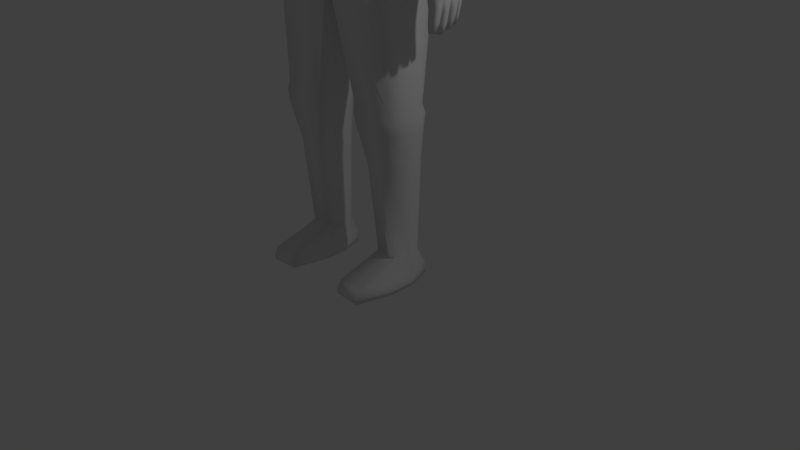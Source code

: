 # Source: PlayerBody-1_save1.blend  (saved by Blender 2.72.0; exported with 4.5.12 LTS)
import bpy
from mathutils import Matrix  # noqa: F401  (used for matrix-valued properties, if any)

bpy.ops.wm.read_factory_settings(use_empty=True)
scene = bpy.context.scene
scene.name = 'Scene'

# ---- collections
col_collection_1 = bpy.data.collections.new('Collection 1'); scene.collection.children.link(col_collection_1)

# ---- world
world_world = bpy.data.worlds.new('World'); scene.world = world_world
world_world.color = (0.05088, 0.05088, 0.05088)
world_world.use_sun_shadow = False
world_world.sun_shadow_jitter_overblur = 0.0
world_world.cycles.sampling_method = 'MANUAL'
world_world.cycles.sample_map_resolution = 256

# ---- cameras
cam_camera = bpy.data.cameras.new('Camera')
cam_camera.clip_end = 100.0
cam_camera.lens = 35.0
cam_camera.sensor_width = 32.0
cam_camera.sensor_height = 18.0
cam_camera.ortho_scale = 7.314
cam_camera.dof.focus_distance = 0.0
cam_camera.dof.aperture_fstop = 128.0

# ---- lights
light_lamp = bpy.data.lights.new('Lamp', 'POINT')
light_lamp.transmission_factor = 0.0
light_lamp.cutoff_distance = 30.0
light_lamp.energy = 100.0
light_lamp.shadow_buffer_clip_start = 1.001
light_lamp.shadow_soft_size = 0.1
light_lamp.shadow_maximum_resolution = 0.006
light_lamp.use_absolute_resolution = True
light_lamp.cycles.use_multiple_importance_sampling = False

# ---- meshes
me_cube_001 = bpy.data.meshes.new('Cube.001')
me_cube_001.from_pydata([(0.4332, -0.7134, 8.556), (0.4325, -0.7321, 8.255), (0.4239, -0.7167, 7.949), (0.1462, -0.7355, 8.579), (0.151, -0.7576, 8.273), (0.151, -0.7576, 7.966), (0.1462, -0.7355, 7.66), (-0.1462, -0.7355, 8.579), (-0.151, -0.7576, 8.273), (-0.151, -0.7576, 7.966), (-0.1462, -0.7355, 7.66), (-0.1462, 0.7106, 8.579), (-0.151, 0.7327, 8.273), (-0.151, 0.7327, 7.966), (0.1462, 0.7106, 8.579), (0.151, 0.7327, 8.273), (0.151, 0.7327, 7.966), (0.4332, 0.6884, 8.57), (0.4454, 0.7071, 8.27), (0.4454, 0.6907, 7.943), (0.7446, 0.3878, 8.488), (0.7094, 0.3991, 8.189), (0.6542, 0.3991, 7.893), (0.5687, 0.3355, 7.601), (0.7699, 0.1226, 8.493), (0.7372, 0.127, 8.187), (0.6808, 0.127, 7.885), (0.601, 0.1226, 7.587), (0.7699, -0.1476, 8.493), (0.7372, -0.152, 8.187), (0.6808, -0.152, 7.885), (0.601, -0.1476, 7.587), (0.7446, -0.4128, 8.488), (0.7094, -0.424, 8.189), (0.6542, -0.424, 7.893), (0.5791, -0.4128, 7.601), (0.4332, 0.381, 8.922), (0.4454, 0.1187, 8.943), (0.4454, -0.1436, 8.943), (0.4332, -0.4059, 8.922), (0.1462, 0.3893, 8.947), (0.151, 0.1215, 8.972), (0.151, -0.1464, 8.972), (0.1462, -0.4143, 8.947), (-0.1462, 0.3893, 8.947), (-0.151, 0.1215, 8.972), (-0.151, -0.1464, 8.972), (-0.1462, -0.4143, 8.947), (0.3546, -0.6686, 7.5), (0.3239, -0.5256, 7.383), (0.488, -0.5262, 7.474), (0.5553, -0.5256, 8.87), (0.5703, -0.6686, 8.656), (0.722, -0.5262, 8.63), (0.5703, 0.6436, 8.656), (0.5553, 0.5006, 8.87), (0.722, 0.5013, 8.63), (0.4015, -0.6901, 7.643), (0.5565, -0.5446, 7.617), (0.4708, -0.7059, 7.929), (0.6271, -0.5592, 7.902), (0.5244, -0.7059, 8.216), (0.6808, -0.5592, 8.189), (0.7176, -0.5446, 8.48), (0.5625, -0.6901, 8.507), (0.4178, -0.6897, 8.727), (0.4178, -0.5435, 8.895), (0.14, -0.7068, 8.744), (0.14, -0.5585, 8.914), (-0.14, -0.7068, 8.744), (-0.14, -0.5585, 8.914), (-0.14, -0.7068, 7.495), (-0.14, -0.5585, 7.369), (0.14, -0.7068, 7.495), (0.14, -0.5585, 7.369), (-0.14, 0.6819, 8.744), (-0.14, 0.5335, 8.914), (0.14, 0.6819, 8.744), (0.14, 0.5335, 8.914), (0.4178, 0.5186, 8.895), (0.4178, 0.6647, 8.727), (0.5625, 0.6651, 8.507), (0.7176, 0.5196, 8.48), (0.5244, 0.681, 8.245), (0.6808, 0.5342, 8.189), (0.4931, 0.6742, 7.93), (0.6271, 0.5342, 7.902), (0.7483, 0.3736, 8.647), (0.5752, 0.3706, 8.895), (0.7697, 0.1169, 8.661), (0.591, 0.1152, 8.913), (0.7697, -0.1418, 8.661), (0.591, -0.1401, 8.913), (0.5752, -0.3955, 8.895), (0.7483, -0.3986, 8.647), (0.525, -0.3986, 7.45), (0.3389, -0.3955, 7.355), (0.5401, -0.1418, 7.454), (0.3512, -0.1404, 7.364), (0.5401, 0.1169, 7.471), (-0.151, 0.6298, 7.736), (-0.151, 0.436, 7.538), (0.151, 0.6298, 7.736), (0.151, 0.436, 7.538), (0.4361, 0.6059, 7.739), (0.4125, 0.4168, 7.555), (0.3811, 0.1192, 7.396), (-0.4332, -0.7134, 8.556), (-0.4325, -0.7321, 8.255), (-0.4239, -0.7167, 7.949), (-0.4332, 0.6884, 8.57), (-0.4454, 0.7071, 8.27), (-0.4454, 0.6907, 7.943), (-0.7446, 0.3878, 8.488), (-0.7094, 0.3991, 8.189), (-0.6542, 0.3991, 7.893), (-0.5687, 0.3355, 7.601), (-0.7699, 0.1226, 8.493), (-0.7372, 0.127, 8.187), (-0.6808, 0.127, 7.885), (-0.601, 0.1226, 7.587), (-0.7699, -0.1476, 8.493), (-0.7372, -0.152, 8.187), (-0.6808, -0.152, 7.885), (-0.601, -0.1476, 7.587), (-0.7446, -0.4128, 8.488), (-0.7094, -0.424, 8.189), (-0.6542, -0.424, 7.893), (-0.5791, -0.4128, 7.601), (-0.4332, 0.381, 8.922), (-0.4454, 0.1187, 8.943), (-0.4454, -0.1436, 8.943), (-0.4332, -0.4059, 8.922), (-0.3546, -0.6686, 7.5), (-0.3239, -0.5256, 7.383), (-0.488, -0.5262, 7.474), (-0.5553, -0.5256, 8.87), (-0.5703, -0.6686, 8.656), (-0.722, -0.5262, 8.63), (-0.5703, 0.6436, 8.656), (-0.5553, 0.5006, 8.87), (-0.722, 0.5013, 8.63), (-0.4015, -0.6901, 7.643), (-0.5565, -0.5446, 7.617), (-0.4708, -0.7059, 7.929), (-0.6271, -0.5592, 7.902), (-0.5244, -0.7059, 8.216), (-0.6808, -0.5592, 8.189), (-0.7176, -0.5446, 8.48), (-0.5625, -0.6901, 8.507), (-0.4178, -0.6897, 8.727), (-0.4178, -0.5435, 8.895), (-0.4178, 0.5186, 8.895), (-0.4178, 0.6647, 8.727), (-0.5625, 0.6651, 8.507), (-0.7176, 0.5196, 8.48), (-0.5244, 0.681, 8.245), (-0.6808, 0.5342, 8.189), (-0.4931, 0.6742, 7.93), (-0.6271, 0.5342, 7.902), (-0.7483, 0.3736, 8.647), (-0.5752, 0.3706, 8.895), (-0.7697, 0.1169, 8.661), (-0.591, 0.1152, 8.913), (-0.7697, -0.1418, 8.661), (-0.591, -0.1401, 8.913), (-0.5752, -0.3955, 8.895), (-0.7483, -0.3986, 8.647), (-0.525, -0.3986, 7.45), (-0.3389, -0.3955, 7.355), (-0.5401, -0.1418, 7.454), (-0.3512, -0.1404, 7.364), (-0.5401, 0.1169, 7.471), (-0.4361, 0.6059, 7.739), (-0.4125, 0.4168, 7.555), (-0.3811, 0.1192, 7.396), (0.04147, -0.4497, 7.352), (0.2864, -0.201, 7.354), (0.3285, -0.392, 7.354), (0.1519, -0.4973, 7.359), (0.2131, -0.3768, 7.353), (0.2881, -0.09438, 7.355), (0.05071, 0.1543, 7.358), (0.1511, 0.1294, 7.375), (0.2913, -0.07166, 7.355), (0.2201, 0.0815, 7.357), (-0.2864, -0.201, 7.354), (-0.04147, -0.4497, 7.352), (-0.1519, -0.4973, 7.359), (-0.3285, -0.392, 7.354), (-0.2131, -0.3768, 7.353), (-0.05071, 0.1543, 7.358), (-0.2881, -0.09438, 7.355), (-0.2913, -0.07166, 7.355), (-0.151, 0.1294, 7.375), (-0.2201, 0.0815, 7.357), (0.3408, -0.2191, 7.033), (0.04934, -0.5048, 7.031), (0.2536, -0.4211, 7.031), (0.06034, 0.189, 7.036), (0.3427, -0.09669, 7.034), (0.2619, 0.1053, 7.036), (-0.04934, -0.5048, 7.031), (-0.3408, -0.2191, 7.033), (-0.2536, -0.4211, 7.031), (-0.3427, -0.09669, 7.034), (-0.06034, 0.189, 7.036), (-0.2619, 0.1053, 7.036), (-0.9912, -0.3987, 6.036), (-0.9912, 0.06369, 6.036), (-1.111, -0.5743, 6.138), (-1.166, -0.5878, 6.467), (-1.166, 0.3151, 6.467), (-1.111, 0.3177, 6.138), (-1.02, -0.07523, 6.006), (-1.02, -0.199, 6.006), (-0.7969, 0.3979, 6.778), (-0.8043, 0.2789, 5.583), (-0.7969, -0.6721, 6.778), (-0.8043, -0.5531, 5.583), (-0.8315, 0.4315, 6.362), (-0.8315, 0.4315, 5.946), (-0.4657, -0.3282, 0.3555), (-0.7505, -0.3328, 0.3555), (-0.7514, 0.05236, 0.3555), (-0.4764, 0.04699, 0.3555), (-0.8315, -0.7057, 6.362), (-0.8315, -0.6464, 5.769), (-0.8296, -0.282, 5.509), (-0.3885, -0.09639, 0.3555), (-0.8296, 0.007836, 5.509), (-0.3885, -0.1514, 0.3555), (-0.8441, -0.08932, 0.3555), (-0.6863, -0.3235, 7.009), (-0.8441, -0.1585, 0.3555), (-0.6863, 0.0493, 7.009), (-0.8808, 0.03245, 1.971), (-0.6136, 0.149, 4.497), (-0.6136, -0.5797, 4.497), (-0.8808, -0.5117, 1.971), (-0.6961, -0.2685, 4.423), (-0.9275, -0.2517, 1.943), (-0.6961, -0.05273, 4.423), (-0.9275, -0.08086, 1.943), (-0.3337, 0.02599, 1.995), (-0.7104, 0.2999, 4.246), (-0.7104, -0.5786, 4.246), (-0.3337, -0.5053, 1.995), (-0.7823, -0.3061, 4.246), (-0.3039, -0.2434, 1.972), (-0.7823, -0.01478, 4.246), (-0.3039, -0.08911, 1.972), (-0.2861, -0.08004, 2.131), (-0.1335, 0.3881, 3.804), (-0.159, -0.6554, 3.742), (-0.2861, -0.2525, 2.131), (-0.3089, -0.5096, 2.139), (-0.3089, 0.0303, 2.139), (-0.9267, -0.07083, 2.099), (-0.02237, 0.1666, 3.523), (-0.02237, -0.5597, 3.523), (-0.9267, -0.2617, 2.099), (-0.0246, -0.2533, 3.523), (-0.9025, -0.5163, 2.115), (-0.0246, -0.06762, 3.523), (-0.9025, 0.03704, 2.115), (-0.8712, 0.01974, 2.232), (-0.8712, -0.499, 2.232), (-0.9159, -0.2464, 2.233), (-0.9159, -0.08613, 2.233), (-0.3097, 0.01368, 2.253), (-0.3097, -0.493, 2.253), (-0.2798, -0.2386, 2.261), (-0.2798, -0.09387, 2.261), (-2.132e-14, -0.6234, 4.49), (-2.132e-14, -0.6905, 5.624), (-2.132e-14, -0.766, 5.786), (-2.132e-14, -0.7622, 6.368), (-2.132e-14, -0.7057, 6.812), (-2.132e-14, -0.5238, 7.016), (-2.132e-14, 0.227, 7.033), (-2.132e-14, 0.4329, 6.811), (-2.132e-14, 0.4881, 6.365), (-2.132e-14, 0.4915, 5.939), (-2.132e-14, 0.3945, 5.581), (-2.132e-14, 0.1927, 4.489), (2.132e-14, 0.3207, 4.228), (-0.7929, 0.3662, 3.798), (-2.132e-14, 0.1698, 3.523), (2.132e-14, -0.6416, 4.228), (-2.132e-14, -0.6595, 3.734), (-2.132e-14, -0.5629, 3.523), (-2.132e-14, -0.2533, 3.523), (-2.132e-14, -0.06754, 3.523), (-0.8856, -0.2478, 1.496), (-0.8856, -0.07511, 1.496), (-0.348, -0.2394, 1.496), (-0.348, -0.08345, 1.496), (-0.4517, 0.08573, 1.496), (-0.7762, 0.09207, 1.496), (-0.7751, -0.4367, 1.496), (-0.4391, -0.4313, 1.496), (-2.132e-14, 0.3801, 3.804), (-0.7988, 0.254, 3.53), (-0.7907, -0.5786, 3.656), (-0.1779, -0.6422, 3.547), (-0.8597, -0.02309, 3.654), (-0.8597, -0.2978, 3.654), (-0.8612, -0.01965, 3.899), (-0.8612, -0.3012, 3.899), (-0.7879, -0.5786, 3.9), (-1.483, -0.4049, 5.359), (-1.483, 0.1195, 5.359), (-1.186, -0.4666, 5.288), (-1.304, -0.4666, 5.316), (-1.525, -0.2031, 5.369), (-1.525, -0.07229, 5.369), (-1.304, 0.1843, 5.316), (-1.186, 0.1852, 5.288), (-1.312, -0.4719, 5.149), (-1.197, -0.4719, 5.149), (-1.486, 0.1233, 5.149), (-1.486, -0.4092, 5.149), (-1.101, -0.3357, 5.27), (-1.101, 0.07525, 5.27), (-1.102, -0.2074, 5.27), (-1.102, -0.06799, 5.27), (-1.211, -0.5857, 6.554), (-1.196, 0.3102, 6.536), (-1.371, -0.2125, 6.618), (-1.087, -0.271, 6.874), (-1.289, -0.2314, 6.8), (-1.087, -0.003332, 6.874), (-1.371, -0.0621, 6.618), (-1.289, -0.04303, 6.8), (-1.489, -0.4118, 5.218), (-1.493, 0.1383, 5.218), (-1.183, -0.4684, 5.218), (-1.304, -0.4684, 5.218), (-1.533, -0.2012, 5.218), (-1.533, -0.07099, 5.218), (-1.322, 0.2078, 5.218), (-1.2, 0.2087, 5.218), (-1.358, -0.2868, 3.995), (-1.358, 0.004867, 3.995), (-1.22, -0.3211, 3.995), (-1.275, -0.3211, 3.995), (-1.113, -0.3505, 5.22), (-1.113, 0.09073, 5.22), (-1.114, -0.2127, 5.22), (-1.114, -0.06307, 5.22), (-1.528, -0.2043, 5.149), (-1.528, -0.07148, 5.149), (-1.312, 0.1891, 5.149), (-1.197, 0.19, 5.149), (-1.114, -0.339, 5.151), (-1.114, 0.07836, 5.151), (-1.114, -0.2087, 5.151), (-1.114, -0.06711, 5.151), (-1.378, -0.1746, 3.995), (-1.378, -0.1018, 3.995), (-1.275, 0.04088, 3.995), (-1.22, 0.04136, 3.995), (-1.443, -0.2443, 3.537), (-1.304, -0.3528, 3.537), (-1.412, 0.06092, 3.537), (-1.412, -0.3447, 3.537), (-1.18, -0.2483, 3.996), (-1.18, -0.01977, 3.996), (-1.18, -0.177, 3.996), (-1.18, -0.09943, 3.996), (0.9912, -0.3987, 6.036), (0.9912, 0.06369, 6.036), (1.111, -0.5743, 6.138), (1.166, -0.5878, 6.467), (1.166, 0.3151, 6.467), (1.111, 0.3177, 6.138), (1.02, -0.07523, 6.006), (1.02, -0.199, 6.006), (0.7969, 0.3979, 6.778), (0.8043, 0.2789, 5.583), (0.7969, -0.6721, 6.778), (0.8043, -0.5531, 5.583), (0.8315, 0.4315, 6.362), (0.8315, 0.4315, 5.946), (0.8315, -0.7057, 6.362), (0.8315, -0.6464, 5.769), (0.8296, -0.282, 5.509), (0.8296, 0.007836, 5.509), (0.6863, -0.3235, 7.009), (0.6863, 0.0493, 7.009), (0.8809, 0.03245, 1.971), (0.6136, 0.149, 4.497), (0.6136, -0.5797, 4.497), (0.8809, -0.5117, 1.971), (0.6961, -0.2685, 4.423), (0.9275, -0.2517, 1.943), (0.6961, -0.05273, 4.423), (0.9275, -0.08086, 1.943), (0.3338, 0.02599, 1.995), (0.7104, 0.2999, 4.246), (0.7104, -0.5786, 4.246), (0.3338, -0.5053, 1.995), (0.7823, -0.3061, 4.246), (0.304, -0.2434, 1.972), (0.7823, -0.01478, 4.246), (0.304, -0.08911, 1.972), (0.2861, -0.08004, 2.131), (0.1336, 0.3881, 3.804), (0.159, -0.6554, 3.742), (0.2861, -0.2525, 2.131), (0.3089, -0.5096, 2.139), (0.3089, 0.0303, 2.139), (0.9268, -0.07083, 2.099), (0.02243, 0.1666, 3.523), (0.02243, -0.5597, 3.523), (0.9268, -0.2617, 2.099), (0.02466, -0.2533, 3.523), (0.9026, -0.5163, 2.115), (0.02466, -0.06762, 3.523), (0.9026, 0.03704, 2.115), (0.8713, 0.01974, 2.232), (0.8713, -0.499, 2.232), (0.916, -0.2464, 2.233), (0.916, -0.08613, 2.233), (0.3097, 0.01368, 2.253), (0.3097, -0.493, 2.253), (0.2799, -0.2386, 2.261), (0.2799, -0.09387, 2.261), (0.793, 0.3662, 3.798), (0.8857, -0.2478, 1.496), (0.8857, -0.07511, 1.496), (0.3481, -0.2394, 1.496), (0.3481, -0.08345, 1.496), (0.4518, 0.08573, 1.496), (0.7762, 0.09207, 1.496), (0.7752, -0.4367, 1.496), (0.4392, -0.4313, 1.496), (0.7988, 0.254, 3.53), (0.7908, -0.5786, 3.656), (0.1779, -0.6422, 3.547), (0.8597, -0.02309, 3.654), (0.8597, -0.2978, 3.654), (0.8613, -0.01965, 3.899), (0.8613, -0.3012, 3.899), (0.788, -0.5786, 3.9), (1.114, -0.06711, 5.151), (1.114, -0.2087, 5.151), (1.114, 0.07836, 5.151), (1.114, -0.339, 5.151), (1.197, 0.19, 5.149), (1.312, 0.1891, 5.149), (1.528, -0.07148, 5.149), (1.528, -0.2043, 5.149), (1.114, -0.06307, 5.22), (1.114, -0.2127, 5.22), (1.113, 0.09073, 5.22), (1.113, -0.3505, 5.22), (1.211, -0.5857, 6.554), (0.3442, 0.1431, 7.031), (1.196, 0.3102, 6.536), (0.3442, -0.4307, 7.023), (1.371, -0.2125, 6.618), (1.087, -0.271, 6.874), (1.289, -0.2314, 6.8), (1.087, -0.003332, 6.874), (1.371, -0.0621, 6.618), (1.289, -0.04303, 6.8), (1.275, -0.3211, 3.995), (1.22, -0.3211, 3.995), (1.2, 0.2087, 5.218), (1.322, 0.2078, 5.218), (1.533, -0.07099, 5.218), (1.533, -0.2012, 5.218), (1.304, -0.4684, 5.218), (1.183, -0.4684, 5.218), (1.493, 0.1383, 5.218), (1.489, -0.4118, 5.218), (1.102, -0.06799, 5.27), (1.102, -0.2074, 5.27), (1.101, 0.07525, 5.27), (1.101, -0.3357, 5.27), (1.486, -0.4092, 5.149), (1.486, 0.1233, 5.149), (1.197, -0.4719, 5.149), (1.312, -0.4719, 5.149), (1.186, 0.1852, 5.288), (1.304, 0.1843, 5.316), (1.525, -0.07229, 5.369), (1.525, -0.2031, 5.369), (1.304, -0.4666, 5.316), (1.186, -0.4666, 5.288), (1.483, 0.1195, 5.359), (1.483, -0.4049, 5.359), (-0.4244, -0.9058, 0.1569), (-0.7887, -0.9292, 0.1569), (-0.7898, 0.1426, 0.1569), (-0.4381, 0.1154, 0.1569), (-0.3257, -0.2178, 0.1569), (-0.3257, -0.4968, 0.1569), (-0.9085, -0.182, 0.1569), (-0.9085, -0.5326, 0.1569), (-0.4244, -0.9522, 0.05476), (-0.7887, -0.9756, 0.05476), (-0.7898, 0.1426, 0.05476), (-0.4381, 0.1154, 0.05476), (-0.3257, -0.2178, 0.05476), (-0.3257, -0.4968, 0.05476), (-0.9085, -0.182, 0.05476), (-0.9085, -0.5326, 0.05476), (-0.4244, -0.9522, 0.0), (-0.7887, -0.9756, 0.0), (-0.7898, 0.1426, 0.0), (-0.4381, 0.1154, 0.0), (-0.3257, -0.2178, 0.0), (-0.3257, -0.4968, 0.0), (-0.9085, -0.182, 0.0), (-0.9085, -0.5326, 0.0), (0.4658, -0.3282, 0.3555), (0.7505, -0.3328, 0.3555), (0.7514, 0.05236, 0.3555), (0.4765, 0.04699, 0.3555), (0.3886, -0.09639, 0.3555), (0.3886, -0.1514, 0.3555), (0.8442, -0.08932, 0.3555), (0.8442, -0.1585, 0.3555), (0.4245, -0.9058, 0.1569), (0.7887, -0.9292, 0.1569), (0.7899, 0.1426, 0.1569), (0.4382, 0.1154, 0.1569), (0.3257, -0.2178, 0.1569), (0.3257, -0.4968, 0.1569), (0.9086, -0.182, 0.1569), (0.9086, -0.5326, 0.1569), (0.4245, -0.9522, 0.05476), (0.7887, -0.9756, 0.05476), (0.7899, 0.1426, 0.05476), (0.4382, 0.1154, 0.05476), (0.3257, -0.2178, 0.05476), (0.3257, -0.4968, 0.05476), (0.9086, -0.182, 0.05476), (0.9086, -0.5326, 0.05476), (0.4245, -0.9522, 0.0), (0.7887, -0.9756, 0.0), (0.7899, 0.1426, 0.0), (0.4382, 0.1154, 0.0), (0.3257, -0.2178, 0.0), (0.3257, -0.4968, 0.0), (0.9086, -0.182, 0.0), (0.9086, -0.5326, 0.0), (-0.3442, -0.4301, 7.023), (-4.334e-13, -0.5068, 7.031), (-0.3442, 0.1445, 7.031), (-3.553e-14, 0.1918, 7.037), (-1.075, -0.5446, 6.803), (-1.149, -0.6033, 6.655), (-0.9893, -0.6395, 6.781), (-1.095, -0.5953, 6.751), (-1.272, -0.5701, 6.546), (-1.354, -0.4692, 6.556), (-1.346, -0.5214, 6.458), (-1.327, -0.5324, 6.545), (-1.238, -0.5853, 6.624), (-1.276, -0.5037, 6.732), (-1.264, -0.5612, 6.692), (-1.333, 0.1849, 6.542), (-1.247, 0.2913, 6.528), (-1.332, 0.25, 6.436), (-1.302, 0.249, 6.528), (-1.131, 0.326, 6.633), (-1.049, 0.2681, 6.794), (-0.8736, 0.3821, 6.776), (-1.068, 0.3183, 6.737), (-1.214, 0.3065, 6.601), (-1.251, 0.2215, 6.718), (-1.236, 0.2794, 6.674), (1.149, -0.6033, 6.655), (1.075, -0.5446, 6.803), (0.9233, -0.6507, 6.78), (1.095, -0.5953, 6.751), (1.354, -0.4692, 6.556), (1.272, -0.5701, 6.546), (1.327, -0.5324, 6.545), (1.276, -0.5037, 6.732), (1.238, -0.5853, 6.624), (1.264, -0.5612, 6.692), (1.247, 0.2913, 6.528), (1.333, 0.1849, 6.542), (1.302, 0.249, 6.528), (1.049, 0.2681, 6.794), (1.131, 0.326, 6.633), (0.9551, 0.3654, 6.773), (1.068, 0.3183, 6.737), (1.251, 0.2215, 6.718), (1.214, 0.3065, 6.601), (1.236, 0.2794, 6.674), (1.358, 0.004867, 3.995), (1.358, -0.2868, 3.995), (1.346, -0.5214, 6.458), (1.332, 0.25, 6.436), (-1.412, -0.3447, 3.778), (-1.412, 0.06092, 3.778), (-1.191, -0.3924, 3.778), (-1.279, -0.3924, 3.778), (-1.443, -0.1886, 3.778), (-1.443, -0.08746, 3.778), (-1.254, 0.111, 3.778), (-1.205, 0.04726, 3.865), (-1.299, -0.192, 3.778), (-1.191, -0.192, 3.778), (-1.275, -0.08414, 3.778), (-1.212, -0.08414, 3.801), (-1.128, -0.2912, 3.779), (-1.164, 0.002216, 3.867), (-1.128, -0.192, 3.779), (-1.153, -0.08414, 3.867), (-1.443, -0.03024, 3.537), (-1.303, 0.05935, 3.537), (-1.299, -0.2476, 3.537), (-1.299, -0.02692, 3.537), (-1.159, -0.389, 3.612), (-1.21, -0.3775, 3.612), (-1.198, -0.2672, 3.612), (-1.135, -0.2814, 3.612), (-1.111, -0.3429, 3.613), (-1.099, -0.2896, 3.613), (-1.445, -0.1372, 3.536), (-1.3, -0.1373, 3.538), (-1.425, -0.2567, 3.389), (-1.318, -0.3398, 3.389), (-1.401, -0.3336, 3.389), (-1.315, -0.2593, 3.389), (-1.424, -0.2338, 3.378), (-1.314, -0.2363, 3.378), (-1.426, -0.1517, 3.378), (-1.315, -0.1517, 3.378), (-1.429, -0.03727, 3.393), (-1.309, -0.03451, 3.393), (-1.43, -0.1263, 3.393), (-1.31, -0.1263, 3.393), (-1.402, 0.05211, 3.414), (-1.428, -0.02126, 3.414), (-1.315, 0.05085, 3.414), (-1.312, -0.01858, 3.414), (-1.397, -0.2618, 3.248), (-1.304, -0.3344, 3.248), (-1.376, -0.329, 3.248), (-1.301, -0.2641, 3.248), (-1.397, -0.2287, 3.227), (-1.301, -0.2309, 3.227), (-1.399, -0.157, 3.227), (-1.302, -0.157, 3.227), (-1.399, -0.04428, 3.253), (-1.299, -0.04195, 3.253), (-1.401, -0.119, 3.253), (-1.299, -0.1191, 3.253), (-1.375, 0.04531, 3.275), (-1.396, -0.01433, 3.275), (-1.304, 0.04429, 3.275), (-1.302, -0.01215, 3.275), (-1.356, -0.2724, 3.142), (-1.298, -0.3234, 3.142), (-1.343, -0.3196, 3.142), (-1.296, -0.2739, 3.142), (-1.356, -0.2216, 3.12), (-1.302, -0.2233, 3.12), (-1.357, -0.1643, 3.12), (-1.302, -0.1643, 3.12), (-1.343, -0.05357, 3.147), (-1.292, -0.05183, 3.147), (-1.343, -0.1095, 3.147), (-1.292, -0.1095, 3.147), (-1.343, 0.03938, 3.188), (-1.355, -0.008281, 3.188), (-1.302, 0.03856, 3.188), (-1.301, -0.006542, 3.188), (-1.156, -0.3725, 3.473), (-1.188, -0.3553, 3.473), (-1.184, -0.2927, 3.473), (-1.147, -0.2931, 3.473), (-1.121, -0.3385, 3.508), (-1.111, -0.2992, 3.473), (-1.25, -0.1921, 3.781), (-1.254, -0.3942, 3.778), (1.378, -0.1746, 3.995), (1.378, -0.1018, 3.995), (1.275, 0.04088, 3.995), (1.22, 0.04136, 3.995), (1.443, -0.2443, 3.537), (1.304, -0.3528, 3.537), (1.412, 0.06092, 3.537), (1.412, -0.3447, 3.537), (1.18, -0.2483, 3.996), (1.18, -0.01977, 3.996), (1.18, -0.177, 3.996), (1.18, -0.09943, 3.996), (1.412, -0.3447, 3.778), (1.412, 0.06092, 3.778), (1.191, -0.3924, 3.778), (1.279, -0.3924, 3.778), (1.443, -0.1886, 3.778), (1.443, -0.08746, 3.778), (1.254, 0.111, 3.778), (1.205, 0.04726, 3.865), (1.299, -0.192, 3.778), (1.191, -0.192, 3.778), (1.275, -0.08414, 3.778), (1.212, -0.08414, 3.801), (1.128, -0.2912, 3.779), (1.164, 0.002216, 3.867), (1.128, -0.192, 3.779), (1.153, -0.08414, 3.867), (1.443, -0.03024, 3.537), (1.303, 0.05935, 3.537), (1.299, -0.2476, 3.537), (1.299, -0.02692, 3.537), (1.159, -0.389, 3.612), (1.21, -0.3775, 3.612), (1.198, -0.2672, 3.612), (1.135, -0.2814, 3.612), (1.111, -0.3429, 3.613), (1.099, -0.2896, 3.613), (1.445, -0.1372, 3.536), (1.3, -0.1373, 3.538), (1.425, -0.2567, 3.389), (1.318, -0.3398, 3.389), (1.401, -0.3336, 3.389), (1.315, -0.2593, 3.389), (1.424, -0.2338, 3.378), (1.314, -0.2363, 3.378), (1.426, -0.1517, 3.378), (1.315, -0.1517, 3.378), (1.429, -0.03727, 3.393), (1.309, -0.03451, 3.393), (1.43, -0.1263, 3.393), (1.31, -0.1263, 3.393), (1.402, 0.05211, 3.414), (1.428, -0.02126, 3.414), (1.315, 0.05085, 3.414), (1.312, -0.01858, 3.414), (1.397, -0.2618, 3.248), (1.304, -0.3344, 3.248), (1.376, -0.329, 3.248), (1.301, -0.2641, 3.248), (1.397, -0.2287, 3.227), (1.301, -0.2309, 3.227), (1.399, -0.157, 3.227), (1.302, -0.157, 3.227), (1.399, -0.04428, 3.253), (1.299, -0.04195, 3.253), (1.401, -0.119, 3.253), (1.299, -0.1191, 3.253), (1.375, 0.04531, 3.275), (1.396, -0.01433, 3.275), (1.304, 0.04429, 3.275), (1.302, -0.01215, 3.275), (1.356, -0.2724, 3.142), (1.298, -0.3234, 3.142), (1.343, -0.3196, 3.142), (1.296, -0.2739, 3.142), (1.356, -0.2216, 3.12), (1.302, -0.2233, 3.12), (1.357, -0.1643, 3.12), (1.302, -0.1643, 3.12), (1.343, -0.05357, 3.147), (1.292, -0.05183, 3.147), (1.343, -0.1095, 3.147), (1.292, -0.1095, 3.147), (1.343, 0.03938, 3.188), (1.355, -0.008281, 3.188), (1.302, 0.03856, 3.188), (1.301, -0.006542, 3.188), (1.156, -0.3725, 3.473), (1.188, -0.3553, 3.473), (1.184, -0.2927, 3.473), (1.147, -0.2931, 3.473), (1.121, -0.3385, 3.508), (1.111, -0.2992, 3.473), (1.25, -0.1921, 3.781), (1.254, -0.3942, 3.778), (-3.553e-14, -0.7355, 8.579), (-3.553e-14, -0.7576, 8.273), (-3.553e-14, -0.7576, 7.966), (-3.553e-14, -0.7355, 7.66), (-3.553e-14, 0.7106, 8.579), (-3.553e-14, 0.7327, 8.273), (-3.553e-14, 0.7327, 7.966), (-3.553e-14, 0.3893, 8.947), (-3.553e-14, 0.1215, 8.972), (-3.553e-14, -0.1464, 8.972), (-3.553e-14, -0.4143, 8.947), (-3.553e-14, -0.5585, 8.914), (-3.553e-14, -0.7068, 8.744), (-3.553e-14, -0.5585, 7.369), (-3.553e-14, -0.7068, 7.495), (-3.553e-14, 0.5335, 8.914), (-3.553e-14, 0.6819, 8.744), (4.761e-13, 0.436, 7.538), (4.761e-13, 0.6298, 7.736), (-3.553e-14, 0.1543, 7.358), (4.761e-13, 0.1294, 7.375), (-3.553e-14, -0.4505, 7.351)], [], [(94, 53, 63, 32), (35, 58, 50, 95), (49, 74, 179, 178, 96), (32, 63, 62, 33), (33, 62, 60, 34), (34, 60, 58, 35), (39, 43, 68, 66), (0, 3, 4, 1), (1, 4, 5, 2), (790, 47, 70, 791), (780, 7, 8, 781), (781, 8, 9, 782), (782, 9, 10, 783), (55, 79, 36, 88), (795, 76, 44, 787), (784, 14, 15, 785), (785, 15, 16, 786), (79, 78, 40, 36), (14, 17, 18, 15), (15, 18, 19, 16), (56, 87, 20, 82), (82, 20, 21, 84), (84, 21, 22, 86), (18, 83, 85, 19), (88, 36, 37, 90), (20, 24, 25, 21), (21, 25, 26, 22), (22, 26, 27, 23), (90, 37, 38, 92), (24, 28, 29, 25), (25, 29, 30, 26), (26, 30, 31, 27), (92, 38, 39, 93), (28, 32, 33, 29), (29, 33, 34, 30), (30, 34, 35, 31), (93, 39, 66, 51), (65, 67, 3, 0), (64, 0, 1, 61), (61, 1, 2, 59), (87, 89, 24, 20), (27, 31, 97, 99), (186, 192, 205, 203), (783, 10, 71, 794), (52, 65, 0, 64), (792, 69, 7, 780), (80, 54, 81, 17), (89, 91, 28, 24), (91, 94, 32, 28), (31, 35, 95, 97), (17, 81, 83, 18), (36, 40, 41, 37), (37, 41, 42, 38), (38, 42, 43, 39), (77, 80, 17, 14), (787, 44, 45, 788), (788, 45, 46, 789), (789, 46, 47, 790), (796, 77, 14, 784), (48, 49, 50), (51, 52, 53), (54, 55, 56), (63, 53, 52, 64), (79, 55, 54, 80), (93, 51, 53, 94), (50, 58, 57, 48), (58, 60, 59, 57), (60, 62, 61, 59), (62, 63, 64, 61), (51, 66, 65, 52), (66, 68, 67, 65), (791, 70, 69, 792), (793, 74, 73, 794), (795, 78, 77, 796), (78, 79, 80, 77), (56, 82, 81, 54), (82, 84, 83, 81), (84, 86, 85, 83), (55, 88, 87, 56), (88, 90, 89, 87), (90, 92, 91, 89), (92, 93, 94, 91), (49, 96, 95, 50), (96, 98, 97, 95), (798, 102, 103, 797), (786, 16, 102, 798), (19, 104, 102, 16), (103, 102, 104, 105), (182, 199, 553, 799), (191, 799, 553, 206), (181, 177, 196, 200), (48, 73, 74, 49), (57, 6, 73, 48), (57, 59, 2), (6, 57, 2, 5), (98, 106, 99, 97), (27, 99, 23), (106, 105, 23, 99), (23, 86, 22), (104, 86, 23, 105), (85, 86, 104), (19, 85, 104), (167, 125, 148, 138), (128, 168, 135, 143), (125, 126, 147, 148), (126, 127, 145, 147), (127, 128, 143, 145), (140, 161, 129, 152), (141, 155, 113, 160), (155, 157, 114, 113), (157, 159, 115, 114), (111, 112, 158, 156), (161, 163, 130, 129), (113, 114, 118, 117), (114, 115, 119, 118), (115, 116, 120, 119), (163, 165, 131, 130), (117, 118, 122, 121), (118, 119, 123, 122), (119, 120, 124, 123), (165, 166, 132, 131), (121, 122, 126, 125), (122, 123, 127, 126), (123, 124, 128, 127), (166, 136, 151, 132), (149, 146, 108, 107), (146, 144, 109, 108), (160, 113, 117, 162), (120, 172, 170, 124), (137, 149, 107, 150), (153, 110, 154, 139), (162, 117, 121, 164), (164, 121, 125, 167), (124, 170, 168, 128), (110, 111, 156, 154), (133, 135, 134), (136, 138, 137), (139, 141, 140), (148, 149, 137, 138), (152, 153, 139, 140), (166, 167, 138, 136), (135, 133, 142, 143), (143, 142, 144, 145), (145, 144, 146, 147), (147, 146, 149, 148), (136, 137, 150, 151), (141, 139, 154, 155), (155, 154, 156, 157), (157, 156, 158, 159), (140, 141, 160, 161), (161, 160, 162, 163), (163, 162, 164, 165), (165, 164, 167, 166), (134, 135, 168, 169), (169, 168, 170, 171), (142, 109, 144), (171, 170, 172, 175), (120, 116, 172), (175, 172, 116, 174), (116, 115, 159), (173, 174, 116, 159), (158, 173, 159), (112, 173, 158), (132, 151, 70, 47), (107, 108, 8, 7), (108, 109, 9, 8), (152, 129, 44, 76), (11, 12, 111, 110), (12, 13, 112, 111), (150, 107, 7, 69), (129, 130, 45, 44), (130, 131, 46, 45), (131, 132, 47, 46), (75, 11, 110, 153), (151, 150, 69, 70), (76, 75, 153, 152), (112, 13, 100, 173), (101, 174, 173, 100), (193, 192, 186, 189, 169, 171), (133, 134, 72, 71), (142, 133, 71, 10), (10, 9, 109, 142), (187, 793, 72, 188), (134, 169, 189, 188, 72), (176, 180, 177, 178, 179), (181, 185, 182, 183, 184), (186, 190, 187, 188, 189), (191, 195, 192, 193, 194), (205, 192, 195, 207), (207, 195, 191, 206), (181, 200, 201, 185), (185, 201, 199, 182), (196, 177, 180, 198), (198, 180, 176, 197), (186, 203, 204, 190), (190, 204, 202, 187), (181, 184, 98, 96, 178, 177), (227, 210, 208, 219), (566, 573, 328), (233, 235, 332, 330), (576, 458, 584), (212, 213, 318, 317), (209, 324, 318, 213), (210, 313, 323, 208), (213, 221, 217, 209), (282, 220, 216, 281), (332, 570, 574, 334), (212, 220, 221, 213), (217, 221, 283, 284), (221, 220, 282, 283), (300, 294, 234, 223), (294, 295, 232, 234), (295, 299, 224, 232), (278, 218, 226, 277), (299, 298, 225, 224), (223, 234, 501, 495), (275, 276, 227, 219), (226, 227, 276, 277), (563, 331, 329, 559), (226, 211, 210, 227), (301, 300, 223, 222), (256, 263, 239, 247), (208, 215, 228, 219), (265, 257, 244, 236), (215, 214, 230, 228), (230, 217, 237, 242), (214, 209, 217, 230), (257, 252, 251, 244), (211, 327, 558, 560, 311, 314), (252, 255, 249, 251), (218, 278, 279, 550, 233), (255, 256, 247, 249), (296, 301, 222, 231), (280, 281, 216, 235, 552), (297, 296, 231, 229), (242, 237, 245, 250), (298, 297, 229, 225), (228, 230, 242, 240), (267, 268, 261, 263), (219, 228, 240, 238), (275, 219, 238, 274), (217, 284, 285, 237), (268, 269, 258, 261), (305, 304, 267, 271), (269, 266, 265, 258), (240, 242, 250, 248), (272, 271, 256, 255), (238, 240, 248, 246), (274, 238, 246, 289), (237, 285, 286, 245), (273, 272, 255, 252), (258, 265, 236, 243), (261, 258, 243, 241), (245, 286, 253, 287), (262, 292, 291, 260), (293, 292, 262, 264), (288, 293, 264, 259), (263, 261, 241, 239), (291, 290, 254, 260), (270, 273, 252, 257), (266, 270, 257, 265), (271, 267, 263, 256), (250, 245, 287, 308), (307, 306, 269, 268), (304, 307, 268, 267), (254, 290, 289, 246), (239, 241, 294, 300), (241, 243, 295, 294), (243, 236, 299, 295), (249, 247, 301, 296), (251, 249, 296, 297), (244, 251, 297, 298), (236, 244, 298, 299), (247, 239, 300, 301), (302, 288, 259, 253), (253, 286, 302), (260, 271, 272, 262), (262, 272, 273, 264), (264, 273, 270, 259), (266, 303, 259, 270), (287, 253, 259, 303), (287, 303, 306, 308), (309, 308, 306, 307), (310, 309, 307, 304), (254, 310, 304, 305), (305, 271, 260), (260, 254, 305), (248, 250, 308, 309), (246, 248, 309, 310), (254, 246, 310), (269, 306, 303, 266), (311, 315, 339, 335), (315, 316, 340, 339), (312, 317, 341, 336), (317, 318, 342, 341), (325, 323, 347, 349), (326, 325, 349, 350), (567, 566, 328, 212, 317, 312), (210, 211, 314, 313), (329, 333, 316, 315), (328, 569, 571, 216, 220, 212), (324, 326, 350, 348), (318, 324, 348, 342), (323, 313, 337, 347), (208, 323, 325, 215), (215, 325, 326, 214), (214, 326, 324, 209), (554, 330, 331, 563), (560, 559, 329, 315, 311), (334, 574, 565, 333), (235, 216, 571, 570, 332), (573, 569, 328), (333, 565, 567, 312, 316), (218, 233, 330, 554, 556), (562, 558, 327), (330, 332, 334, 331), (331, 334, 333, 329), (555, 562, 327), (335, 339, 351, 322), (339, 340, 352, 351), (336, 341, 353, 321), (341, 342, 354, 353), (349, 347, 355, 357), (350, 349, 357, 358), (348, 350, 358, 356), (342, 348, 356, 354), (347, 337, 320, 355), (313, 314, 338, 337), (316, 312, 336, 340), (314, 311, 335, 338), (322, 351, 359, 343), (351, 352, 360, 359), (321, 353, 361, 344), (353, 354, 362, 361), (357, 355, 367, 369), (358, 357, 369, 370), (356, 358, 370, 368), (354, 356, 368, 362), (355, 320, 345, 367), (337, 338, 319, 320), (340, 336, 321, 352), (338, 335, 322, 319), (343, 359, 604, 600), (359, 360, 605, 604), (344, 361, 606, 601), (361, 362, 607, 606), (369, 367, 612, 614), (370, 369, 614, 615), (368, 370, 615, 613), (362, 368, 613, 607), (367, 345, 602, 612), (320, 319, 346, 345), (352, 321, 344, 360), (319, 322, 343, 346), (386, 382, 371, 373), (594, 460, 590), (389, 463, 465, 390), (465, 467, 593, 589), (376, 372, 380, 384), (375, 376, 384, 383), (381, 385, 374, 458, 576, 578), (385, 386, 373, 374), (411, 402, 394, 418), (371, 382, 387, 378), (420, 391, 399, 412), (378, 387, 388, 377), (388, 397, 392, 380), (377, 388, 380, 372), (412, 399, 406, 407), (586, 460, 594), (407, 406, 404, 410), (410, 404, 402, 411), (397, 405, 400, 392), (387, 395, 397, 388), (422, 418, 416, 423), (382, 393, 395, 387), (423, 416, 413, 424), (440, 426, 422, 439), (424, 413, 420, 421), (395, 403, 405, 397), (427, 410, 411, 426), (393, 401, 403, 395), (428, 407, 410, 427), (413, 398, 391, 420), (416, 396, 398, 413), (418, 394, 396, 416), (425, 412, 407, 428), (421, 420, 412, 425), (426, 411, 418, 422), (405, 443, 429, 400), (442, 423, 424, 441), (439, 422, 423, 442), (394, 436, 430, 396), (396, 430, 431, 398), (398, 431, 435, 391), (404, 432, 437, 402), (406, 433, 432, 404), (399, 434, 433, 406), (391, 435, 434, 399), (402, 437, 436, 394), (415, 417, 427, 426), (417, 419, 428, 427), (419, 414, 425, 428), (421, 425, 414, 438), (429, 438, 414, 408), (429, 443, 441, 438), (444, 442, 441, 443), (445, 439, 442, 444), (409, 440, 439, 445), (440, 415, 426), (415, 440, 409), (403, 444, 443, 405), (401, 445, 444, 403), (409, 445, 401), (424, 421, 438, 441), (596, 697, 702, 686), (684, 700, 701, 685), (597, 696, 700, 684), (583, 580, 462, 464), (551, 279, 197), (474, 485, 482, 477), (472, 452, 483, 476), (577, 583, 464, 463), (475, 484, 485, 474), (467, 466, 587, 593), (460, 375, 383, 379, 591, 590), (390, 465, 589, 591, 379), (381, 578, 577, 463, 389), (463, 464, 467, 465), (464, 462, 466, 467), (584, 458, 581), (490, 474, 477, 493), (488, 472, 476, 492), (491, 475, 474, 490), (457, 449, 484, 475), (470, 450, 448, 456), (456, 448, 446, 454), (454, 446, 447, 455), (455, 447, 449, 457), (471, 451, 450, 470), (476, 483, 451, 471), (473, 453, 452, 472), (477, 482, 453, 473), (481, 457, 475, 491), (486, 470, 456, 480), (480, 456, 454, 478), (478, 454, 455, 479), (479, 455, 457, 481), (487, 471, 470, 486), (282, 281, 379, 383), (380, 284, 283, 384), (384, 283, 282, 383), (278, 277, 385, 381), (275, 382, 386, 276), (385, 277, 276, 386), (381, 389, 461, 279, 278), (280, 459, 390, 379, 281), (275, 274, 393, 382), (380, 392, 285, 284), (274, 289, 401, 393), (392, 400, 286, 285), (400, 429, 408, 286), (417, 415, 291, 292), (293, 419, 417, 292), (288, 414, 419, 293), (291, 415, 409, 290), (409, 401, 289, 290), (302, 408, 414, 288), (408, 302, 286), (495, 501, 509, 503), (234, 232, 500, 501), (232, 224, 496, 500), (231, 222, 494, 499), (229, 231, 499, 498), (225, 229, 498, 497), (224, 225, 497, 496), (222, 223, 495, 494), (503, 509, 517, 511), (501, 500, 508, 509), (500, 496, 504, 508), (499, 494, 502, 507), (498, 499, 507, 506), (497, 498, 506, 505), (496, 497, 505, 504), (494, 495, 503, 502), (517, 516, 512, 513, 514, 515, 510, 511), (509, 508, 516, 517), (508, 504, 512, 516), (507, 502, 510, 515), (506, 507, 515, 514), (505, 506, 514, 513), (504, 505, 513, 512), (502, 503, 511, 510), (519, 527, 533, 525), (527, 535, 541, 533), (525, 533, 532, 524), (524, 532, 528, 520), (523, 531, 526, 518), (522, 530, 531, 523), (521, 529, 530, 522), (520, 528, 529, 521), (518, 526, 527, 519), (535, 543, 549, 541), (533, 541, 540, 532), (532, 540, 536, 528), (531, 539, 534, 526), (530, 538, 539, 531), (529, 537, 538, 530), (528, 536, 537, 529), (526, 534, 535, 527), (549, 543, 542, 547, 546, 545, 544, 548), (541, 549, 548, 540), (540, 548, 544, 536), (539, 547, 542, 534), (538, 546, 547, 539), (537, 545, 546, 538), (536, 544, 545, 537), (534, 542, 543, 535), (436, 519, 525, 430), (430, 525, 524, 431), (431, 524, 520, 435), (435, 520, 521, 434), (437, 518, 519, 436), (432, 523, 518, 437), (433, 522, 523, 432), (434, 521, 522, 433), (492, 476, 471, 487), (489, 473, 472, 488), (493, 477, 473, 489), (204, 550, 279, 202), (279, 551, 202), (204, 203, 550), (550, 203, 233), (206, 553, 280), (207, 206, 280, 552), (205, 207, 552), (552, 235, 205), (203, 205, 235, 233), (554, 557, 556), (557, 555, 556), (558, 561, 560), (561, 559, 560), (565, 568, 567), (568, 566, 567), (569, 572, 571), (572, 570, 571), (576, 579, 578), (579, 577, 578), (589, 592, 591), (592, 590, 591), (554, 563, 564, 557), (557, 564, 562, 555), (563, 559, 561, 564), (564, 561, 558, 562), (565, 574, 575, 568), (568, 575, 573, 566), (574, 570, 572, 575), (575, 572, 569, 573), (576, 584, 585, 579), (579, 585, 583, 577), (584, 581, 582, 585), (585, 582, 580, 583), (586, 594, 595, 588), (588, 595, 593, 587), (594, 590, 592, 595), (595, 592, 589, 593), (218, 556, 555, 327, 211, 226), (198, 197, 279, 461), (196, 198, 461), (389, 196, 461), (280, 553, 199), (201, 459, 280, 199), (201, 200, 459), (390, 459, 200), (196, 389, 390, 200), (797, 103, 183, 800), (184, 183, 106, 98), (183, 103, 105, 106), (194, 175, 174, 101), (194, 193, 171, 175), (800, 183, 182, 799), (588, 599, 586), (587, 599, 588), (582, 598, 580), (581, 598, 582), (466, 488, 492, 599, 587), (598, 493, 489, 462, 580), (377, 372, 480, 478), (378, 377, 478, 479), (371, 378, 479, 481), (462, 489, 488, 466), (373, 491, 490, 374), (599, 492, 487, 375, 460, 586), (374, 490, 493, 598, 581, 458), (373, 371, 481, 491), (372, 376, 486, 480), (375, 487, 486, 376), (608, 603, 364, 618), (609, 614, 625, 623), (610, 608, 618, 627, 619), (606, 610, 619, 617), (610, 606, 607, 611), (611, 607, 613, 615), (609, 611, 615, 614), (612, 602, 620, 624), (345, 346, 603, 683, 602), (360, 344, 601, 605), (346, 343, 600, 603), (618, 364, 629, 631), (617, 619, 643, 642), (601, 606, 617, 365), (604, 605, 616, 626, 363), (600, 604, 363, 366), (605, 601, 365, 616), (603, 600, 366, 364), (623, 625, 681, 679), (624, 620, 676, 680), (614, 612, 624, 625), (621, 620, 602, 683), (609, 623, 622, 682), (627, 626, 638, 639), (626, 627, 635, 634), (642, 643, 659, 658), (363, 618, 631, 628), (366, 363, 628, 630), (364, 366, 630, 629), (638, 636, 652, 654), (363, 626, 634, 632), (627, 618, 633, 635), (618, 363, 632, 633), (637, 639, 655, 653), (619, 627, 639, 637), (616, 619, 637, 636), (626, 616, 636, 638), (635, 633, 649, 651), (619, 616, 641, 643), (365, 617, 642, 640), (616, 365, 640, 641), (647, 645, 661, 663), (650, 651, 667, 666), (655, 654, 670, 671), (658, 659, 675, 674), (631, 629, 645, 647), (640, 642, 658, 656), (630, 628, 644, 646), (632, 634, 650, 648), (633, 632, 648, 649), (639, 638, 654, 655), (636, 637, 653, 652), (643, 641, 657, 659), (628, 631, 647, 644), (641, 640, 656, 657), (629, 630, 646, 645), (634, 635, 651, 650), (662, 660, 663, 661), (644, 647, 663, 660), (646, 644, 660, 662), (645, 646, 662, 661), (665, 664, 666, 667), (648, 650, 666, 664), (651, 649, 665, 667), (649, 648, 664, 665), (670, 668, 669, 671), (653, 655, 671, 669), (652, 653, 669, 668), (654, 652, 668, 670), (673, 672, 674, 675), (659, 657, 673, 675), (656, 658, 674, 672), (657, 656, 672, 673), (677, 678, 679, 676), (676, 679, 681, 680), (625, 624, 680, 681), (621, 622, 678, 677), (622, 623, 679, 678), (620, 621, 677, 676), (622, 621, 683, 682), (683, 603, 608, 682), (609, 682, 611), (611, 682, 608, 610), (686, 702, 703, 687), (694, 710, 708, 692), (695, 711, 710, 694), (693, 709, 711, 695), (687, 703, 709, 693), (692, 708, 698, 469), (704, 714, 689, 699), (705, 719, 721, 710), (706, 715, 723, 714, 704), (702, 713, 715, 706), (706, 707, 703, 702), (707, 711, 709, 703), (705, 710, 711, 707), (708, 720, 716, 698), (469, 698, 779, 699, 468), (685, 701, 697, 596), (468, 699, 696, 597), (714, 727, 725, 689), (713, 738, 739, 715), (697, 690, 713, 702), (700, 688, 722, 712, 701), (696, 691, 688, 700), (701, 712, 690, 697), (699, 689, 691, 696), (719, 775, 777, 721), (720, 776, 772, 716), (710, 721, 720, 708), (717, 779, 698, 716), (705, 778, 718, 719), (723, 735, 734, 722), (722, 730, 731, 723), (738, 754, 755, 739), (688, 724, 727, 714), (691, 726, 724, 688), (689, 725, 726, 691), (734, 750, 748, 732), (688, 728, 730, 722), (723, 731, 729, 714), (714, 729, 728, 688), (733, 749, 751, 735), (715, 733, 735, 723), (712, 732, 733, 715), (722, 734, 732, 712), (731, 747, 745, 729), (715, 739, 737, 712), (690, 736, 738, 713), (712, 737, 736, 690), (743, 759, 757, 741), (746, 762, 763, 747), (751, 767, 766, 750), (754, 770, 771, 755), (727, 743, 741, 725), (736, 752, 754, 738), (726, 742, 740, 724), (728, 744, 746, 730), (729, 745, 744, 728), (735, 751, 750, 734), (732, 748, 749, 733), (739, 755, 753, 737), (724, 740, 743, 727), (737, 753, 752, 736), (725, 741, 742, 726), (730, 746, 747, 731), (758, 757, 759, 756), (740, 756, 759, 743), (742, 758, 756, 740), (741, 757, 758, 742), (761, 763, 762, 760), (744, 760, 762, 746), (747, 763, 761, 745), (745, 761, 760, 744), (766, 767, 765, 764), (749, 765, 767, 751), (748, 764, 765, 749), (750, 766, 764, 748), (769, 771, 770, 768), (755, 771, 769, 753), (752, 768, 770, 754), (753, 769, 768, 752), (773, 772, 775, 774), (772, 776, 777, 775), (721, 777, 776, 720), (717, 773, 774, 718), (718, 774, 775, 719), (716, 772, 773, 717), (718, 778, 779, 717), (779, 778, 704, 699), (705, 707, 778), (707, 706, 704, 778), (449, 692, 469, 484), (450, 687, 693, 448), (448, 693, 695, 446), (446, 695, 694, 447), (447, 694, 692, 449), (451, 686, 687, 450), (483, 596, 686, 451), (453, 684, 685, 452), (482, 597, 684, 453), (484, 469, 468, 485), (452, 685, 596, 483), (485, 468, 597, 482), (43, 790, 791, 68), (3, 780, 781, 4), (4, 781, 782, 5), (5, 782, 783, 6), (78, 795, 787, 40), (11, 784, 785, 12), (12, 785, 786, 13), (6, 783, 794, 73), (67, 792, 780, 3), (40, 787, 788, 41), (41, 788, 789, 42), (42, 789, 790, 43), (75, 796, 784, 11), (68, 791, 792, 67), (72, 793, 794, 71), (76, 795, 796, 75), (100, 798, 797, 101), (13, 786, 798, 100), (101, 797, 800, 194), (194, 800, 799, 191), (202, 551, 801, 187), (197, 176, 801, 551), (187, 801, 793), (793, 176, 179, 74), (176, 793, 801)])
me_cube_001.polygons.foreach_set('use_smooth', [True] * 806)
me_cube_001.use_remesh_preserve_volume = False
me_cube_001.use_remesh_preserve_attributes = False
me_cube_001.use_mirror_vertex_groups = False
me_cube_001.update()

# ---- objects
ob_body = bpy.data.objects.new('Body', me_cube_001)
ob_lamp = bpy.data.objects.new('Lamp', light_lamp)
ob_camera = bpy.data.objects.new('Camera', cam_camera)

# ---- transforms, parenting, visibility, modifiers, constraints
ob_body.location = (0.0, 0.0, 0.0)
ob_body.lineart.crease_threshold = 0.0
ob_lamp.location = (4.076, 1.005, 5.904)
ob_lamp.rotation_euler = (0.6503, 0.05522, 1.866)
ob_lamp.lock_rotations_4d = False
ob_lamp.empty_display_type = 'ARROWS'
ob_lamp.color = (0.0, 0.0, 0.0, 0.0)
ob_lamp.lineart.crease_threshold = 0.0
ob_camera.location = (7.481, -6.508, 5.344)
ob_camera.rotation_euler = (1.109, 0.01082, 0.8149)
ob_camera.lock_rotations_4d = False
ob_camera.empty_display_type = 'ARROWS'
ob_camera.color = (0.0, 0.0, 0.0, 0.0)
ob_camera.display_type = 'WIRE'
ob_camera.lineart.crease_threshold = 0.0

# ---- collection membership
col_collection_1.objects.link(ob_body)
col_collection_1.objects.link(ob_lamp)
col_collection_1.objects.link(ob_camera)

# ---- scene / render settings (as saved in the file)
scene.camera = ob_camera
scene.frame_start = 1; scene.frame_end = 250; scene.frame_set(4)
scene.render.engine = 'BLENDER_EEVEE_NEXT'
scene.render.resolution_percentage = 50
scene.render.dither_intensity = 0.0
scene.cycles.use_denoising = False
scene.cycles.samples = 10
scene.cycles.sampling_pattern = 'TABULATED_SOBOL'
scene.cycles.light_sampling_threshold = 0.0
scene.cycles.use_adaptive_sampling = False
scene.cycles.use_light_tree = False
scene.cycles.blur_glossy = 0.0
scene.cycles.pixel_filter_type = 'GAUSSIAN'
scene.cycles.sample_clamp_indirect = 0.0
scene.view_settings.view_transform = 'Standard'
bpy.context.view_layer.update()

